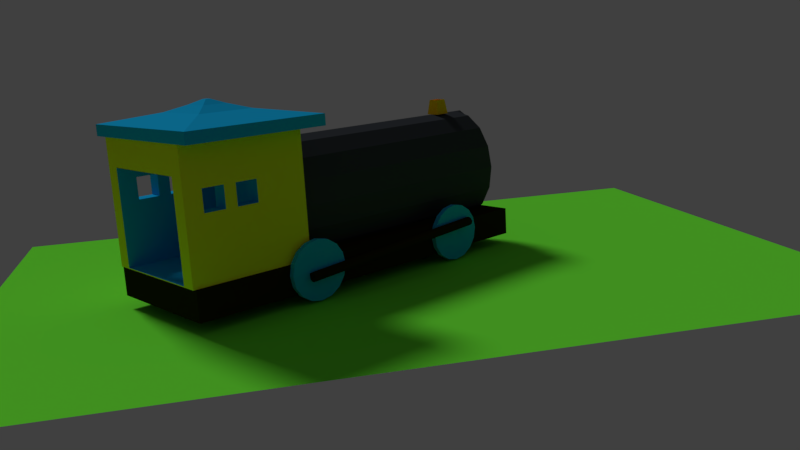 # Source: low_poly_train_model.blend  (saved by Blender 2.78.0; exported with 4.5.12 LTS)
import bpy
from mathutils import Matrix  # noqa: F401  (used for matrix-valued properties, if any)

bpy.ops.wm.read_factory_settings(use_empty=True)
scene = bpy.context.scene
scene.name = 'Scene'

# ---- collections
col_collection_1 = bpy.data.collections.new('Collection 1'); scene.collection.children.link(col_collection_1)

# ---- materials (node trees are filled in below, after node groups)
mat_material_001 = bpy.data.materials.new('Material.001')
mat_material_001.alpha_threshold = 0.0
mat_material_001.use_transparent_shadow = False
mat_material_001.diffuse_color = (0.1879, 1.0, 0.05064, 1.0)
mat_material_001.specular_color = (0.8941, 1.0, 0.9397)
mat_material_001.roughness = 0.5
mat_material_001.specular_intensity = 1.0
mat_material_003 = bpy.data.materials.new('Material.003')
mat_material_003.alpha_threshold = 0.0
mat_material_003.use_transparent_shadow = False
mat_material_003.diffuse_color = (1.0, 0.5776, 0.0003035, 1.0)
mat_material_003.roughness = 0.5
mat_material_008 = bpy.data.materials.new('Material.008')
mat_material_008.alpha_threshold = 0.0
mat_material_008.use_transparent_shadow = False
mat_material_008.diffuse_color = (0.02315, 0.01764, 0.0003035, 1.0)
mat_material_008.roughness = 0.5
mat_material_007 = bpy.data.materials.new('Material.007')
mat_material_007.alpha_threshold = 0.0
mat_material_007.use_transparent_shadow = False
mat_material_007.diffuse_color = (0.02315, 0.01764, 0.0003035, 1.0)
mat_material_007.roughness = 0.5
mat_material_009 = bpy.data.materials.new('Material.009')
mat_material_009.alpha_threshold = 0.0
mat_material_009.use_transparent_shadow = False
mat_material_009.diffuse_color = (0.01229, 0.4851, 0.9131, 1.0)
mat_material_009.roughness = 0.5
mat_material_010 = bpy.data.materials.new('Material.010')
mat_material_010.alpha_threshold = 0.0
mat_material_010.use_transparent_shadow = False
mat_material_010.diffuse_color = (0.01229, 0.4851, 0.9131, 1.0)
mat_material_010.roughness = 0.5
mat_material_011 = bpy.data.materials.new('Material.011')
mat_material_011.alpha_threshold = 0.0
mat_material_011.use_transparent_shadow = False
mat_material_011.diffuse_color = (0.01229, 0.4851, 0.9131, 1.0)
mat_material_011.roughness = 0.5
mat_material_012 = bpy.data.materials.new('Material.012')
mat_material_012.alpha_threshold = 0.0
mat_material_012.use_transparent_shadow = False
mat_material_012.diffuse_color = (0.01229, 0.4851, 0.9131, 1.0)
mat_material_012.roughness = 0.5
mat_material_004 = bpy.data.materials.new('Material.004')
mat_material_004.alpha_threshold = 0.0
mat_material_004.use_transparent_shadow = False
mat_material_004.diffuse_color = (0.01229, 0.4851, 0.9131, 1.0)
mat_material_004.roughness = 0.5
mat_material_002 = bpy.data.materials.new('Material.002')
mat_material_002.alpha_threshold = 0.0
mat_material_002.use_transparent_shadow = False
mat_material_002.diffuse_color = (0.04817, 0.05448, 0.06301, 1.0)
mat_material_002.specular_color = (0.8412, 0.8412, 0.8412)
mat_material_002.roughness = 0.5
mat_material = bpy.data.materials.new('Material')
mat_material.alpha_threshold = 0.0
mat_material.use_transparent_shadow = False
mat_material.diffuse_color = (0.02315, 0.01764, 0.0003035, 1.0)
mat_material.roughness = 0.5
mat_material.line_color = (0.0, 0.0, 0.0, 1.0)
mat_material_005 = bpy.data.materials.new('Material.005')
mat_material_005.alpha_threshold = 0.0
mat_material_005.use_transparent_shadow = False
mat_material_005.diffuse_color = (1.0, 0.9306, 0.01942, 1.0)
mat_material_005.specular_color = (1.0, 0.9576, 0.9893)
mat_material_005.roughness = 0.5
mat_material_006 = bpy.data.materials.new('Material.006')
mat_material_006.alpha_threshold = 0.0
mat_material_006.use_transparent_shadow = False
mat_material_006.diffuse_color = (0.01229, 0.4851, 0.9131, 1.0)
mat_material_006.roughness = 0.5

# ---- material node trees

# ---- world
world_world = bpy.data.worlds.new('World'); scene.world = world_world
world_world.color = (0.05088, 0.05088, 0.05088)
world_world.use_sun_shadow = False
world_world.sun_shadow_jitter_overblur = 0.0
world_world.cycles.sampling_method = 'MANUAL'

# ---- cameras
cam_camera = bpy.data.cameras.new('Camera')
cam_camera.clip_end = 100.0
cam_camera.lens = 35.0
cam_camera.sensor_width = 32.0
cam_camera.sensor_height = 18.0
cam_camera.ortho_scale = 7.314
cam_camera.dof.focus_distance = 0.0
cam_camera.dof.aperture_fstop = 128.0

# ---- lights
light_sun = bpy.data.lights.new('Sun', 'SUN')
light_sun.transmission_factor = 0.0
light_sun.angle = 0.1993
light_sun.energy = 1.0
light_sun.shadow_buffer_clip_start = 0.5
light_sun.shadow_soft_size = 0.1
light_sun.shadow_cascade_max_distance = 1000.0

# ---- meshes
me_plane = bpy.data.meshes.new('Plane')
me_plane.from_pydata([(-1.0, -1.0, 0.0), (1.0, -1.0, 0.0), (-1.0, 1.0, 0.0), (1.0, 1.0, 0.0)], [], [(0, 1, 3, 2)])
me_plane.materials.append(mat_material_001)
me_plane.use_remesh_preserve_volume = False
me_plane.use_remesh_preserve_attributes = False
me_plane.use_mirror_vertex_groups = False
me_plane.update()
me_cube_005 = bpy.data.meshes.new('Cube.005')
me_cube_005.from_pydata([(-1.0, -1.0, -1.0), (-0.736, -0.736, 1.0), (-1.0, 1.0, -1.0), (-0.736, 0.736, 1.0), (1.0, -1.0, -1.0), (0.736, -0.736, 1.0), (1.0, 1.0, -1.0), (0.736, 0.736, 1.0), (-0.736, -0.736, -0.0522), (-0.736, 0.736, -0.0522), (0.736, 0.736, -0.0522), (0.736, -0.736, -0.0522)], [], [(0, 1, 3, 2), (2, 3, 7, 6), (6, 7, 5, 4), (4, 5, 1, 0), (2, 6, 4, 0), (7, 3, 9, 10), (10, 9, 8, 11), (5, 7, 10, 11), (3, 1, 8, 9), (1, 5, 11, 8)])
me_cube_005.materials.append(mat_material_003)
me_cube_005.use_remesh_preserve_volume = False
me_cube_005.use_remesh_preserve_attributes = False
me_cube_005.use_mirror_vertex_groups = False
me_cube_005.update()
me_cylinder_006 = bpy.data.meshes.new('Cylinder.006')
me_cylinder_006.from_pydata([(0.0, 0.0, -1.0), (0.0, 0.0, 1.0), (0.0, 1.0, -1.0), (0.0, 1.0, 1.0), (0.3827, 0.9239, -1.0), (0.3827, 0.9239, 1.0), (0.7071, 0.7071, -1.0), (0.7071, 0.7071, 1.0), (0.9239, 0.3827, -1.0), (0.9239, 0.3827, 1.0), (1.0, -4.371e-08, -1.0), (1.0, -4.371e-08, 1.0), (0.9239, -0.3827, -1.0), (0.9239, -0.3827, 1.0), (0.7071, -0.7071, -1.0), (0.7071, -0.7071, 1.0), (0.3827, -0.9239, -1.0), (0.3827, -0.9239, 1.0), (1.51e-07, -1.0, -1.0), (1.51e-07, -1.0, 1.0), (-0.3827, -0.9239, -1.0), (-0.3827, -0.9239, 1.0), (-0.7071, -0.7071, -1.0), (-0.7071, -0.7071, 1.0), (-0.9239, -0.3827, -1.0), (-0.9239, -0.3827, 1.0), (-1.0, 1.192e-08, -1.0), (-1.0, 1.192e-08, 1.0), (-0.9239, 0.3827, -1.0), (-0.9239, 0.3827, 1.0), (-0.7071, 0.7071, -1.0), (-0.7071, 0.7071, 1.0), (-0.3827, 0.9239, -1.0), (-0.3827, 0.9239, 1.0)], [], [(0, 2, 4), (1, 5, 3), (2, 3, 5, 4), (0, 4, 6), (1, 7, 5), (4, 5, 7, 6), (0, 6, 8), (1, 9, 7), (6, 7, 9, 8), (0, 8, 10), (1, 11, 9), (8, 9, 11, 10), (0, 10, 12), (1, 13, 11), (10, 11, 13, 12), (0, 12, 14), (1, 15, 13), (12, 13, 15, 14), (0, 14, 16), (1, 17, 15), (14, 15, 17, 16), (0, 16, 18), (1, 19, 17), (16, 17, 19, 18), (0, 18, 20), (1, 21, 19), (18, 19, 21, 20), (0, 20, 22), (1, 23, 21), (20, 21, 23, 22), (0, 22, 24), (1, 25, 23), (22, 23, 25, 24), (0, 24, 26), (1, 27, 25), (24, 25, 27, 26), (0, 26, 28), (1, 29, 27), (26, 27, 29, 28), (0, 28, 30), (1, 31, 29), (28, 29, 31, 30), (0, 30, 32), (1, 33, 31), (30, 31, 33, 32), (0, 32, 2), (1, 3, 33), (32, 33, 3, 2)])
me_cylinder_006.materials.append(mat_material_008)
me_cylinder_006.use_remesh_preserve_volume = False
me_cylinder_006.use_remesh_preserve_attributes = False
me_cylinder_006.use_mirror_vertex_groups = False
me_cylinder_006.update()
me_cylinder_005 = bpy.data.meshes.new('Cylinder.005')
me_cylinder_005.from_pydata([(0.0, 0.0, -1.0), (0.0, 0.0, 1.0), (0.0, 1.0, -1.0), (0.0, 1.0, 1.0), (0.3827, 0.9239, -1.0), (0.3827, 0.9239, 1.0), (0.7071, 0.7071, -1.0), (0.7071, 0.7071, 1.0), (0.9239, 0.3827, -1.0), (0.9239, 0.3827, 1.0), (1.0, -4.371e-08, -1.0), (1.0, -4.371e-08, 1.0), (0.9239, -0.3827, -1.0), (0.9239, -0.3827, 1.0), (0.7071, -0.7071, -1.0), (0.7071, -0.7071, 1.0), (0.3827, -0.9239, -1.0), (0.3827, -0.9239, 1.0), (1.51e-07, -1.0, -1.0), (1.51e-07, -1.0, 1.0), (-0.3827, -0.9239, -1.0), (-0.3827, -0.9239, 1.0), (-0.7071, -0.7071, -1.0), (-0.7071, -0.7071, 1.0), (-0.9239, -0.3827, -1.0), (-0.9239, -0.3827, 1.0), (-1.0, 1.192e-08, -1.0), (-1.0, 1.192e-08, 1.0), (-0.9239, 0.3827, -1.0), (-0.9239, 0.3827, 1.0), (-0.7071, 0.7071, -1.0), (-0.7071, 0.7071, 1.0), (-0.3827, 0.9239, -1.0), (-0.3827, 0.9239, 1.0)], [], [(0, 2, 4), (1, 5, 3), (2, 3, 5, 4), (0, 4, 6), (1, 7, 5), (4, 5, 7, 6), (0, 6, 8), (1, 9, 7), (6, 7, 9, 8), (0, 8, 10), (1, 11, 9), (8, 9, 11, 10), (0, 10, 12), (1, 13, 11), (10, 11, 13, 12), (0, 12, 14), (1, 15, 13), (12, 13, 15, 14), (0, 14, 16), (1, 17, 15), (14, 15, 17, 16), (0, 16, 18), (1, 19, 17), (16, 17, 19, 18), (0, 18, 20), (1, 21, 19), (18, 19, 21, 20), (0, 20, 22), (1, 23, 21), (20, 21, 23, 22), (0, 22, 24), (1, 25, 23), (22, 23, 25, 24), (0, 24, 26), (1, 27, 25), (24, 25, 27, 26), (0, 26, 28), (1, 29, 27), (26, 27, 29, 28), (0, 28, 30), (1, 31, 29), (28, 29, 31, 30), (0, 30, 32), (1, 33, 31), (30, 31, 33, 32), (0, 32, 2), (1, 3, 33), (32, 33, 3, 2)])
me_cylinder_005.materials.append(mat_material_007)
me_cylinder_005.use_remesh_preserve_volume = False
me_cylinder_005.use_remesh_preserve_attributes = False
me_cylinder_005.use_mirror_vertex_groups = False
me_cylinder_005.update()
me_cylinder_004 = bpy.data.meshes.new('Cylinder.004')
me_cylinder_004.from_pydata([(0.0, 0.0, -1.0), (0.0, 0.0, 1.0), (0.0, 1.0, -1.0), (0.0, 1.0, 1.0), (0.3827, 0.9239, -1.0), (0.3827, 0.9239, 1.0), (0.7071, 0.7071, -1.0), (0.7071, 0.7071, 1.0), (0.9239, 0.3827, -1.0), (0.9239, 0.3827, 1.0), (1.0, -4.371e-08, -1.0), (1.0, -4.371e-08, 1.0), (0.9239, -0.3827, -1.0), (0.9239, -0.3827, 1.0), (0.7071, -0.7071, -1.0), (0.7071, -0.7071, 1.0), (0.3827, -0.9239, -1.0), (0.3827, -0.9239, 1.0), (1.51e-07, -1.0, -1.0), (1.51e-07, -1.0, 1.0), (-0.3827, -0.9239, -1.0), (-0.3827, -0.9239, 1.0), (-0.7071, -0.7071, -1.0), (-0.7071, -0.7071, 1.0), (-0.9239, -0.3827, -1.0), (-0.9239, -0.3827, 1.0), (-1.0, 1.192e-08, -1.0), (-1.0, 1.192e-08, 1.0), (-0.9239, 0.3827, -1.0), (-0.9239, 0.3827, 1.0), (-0.7071, 0.7071, -1.0), (-0.7071, 0.7071, 1.0), (-0.3827, 0.9239, -1.0), (-0.3827, 0.9239, 1.0)], [], [(0, 2, 4), (1, 5, 3), (2, 3, 5, 4), (0, 4, 6), (1, 7, 5), (4, 5, 7, 6), (0, 6, 8), (1, 9, 7), (6, 7, 9, 8), (0, 8, 10), (1, 11, 9), (8, 9, 11, 10), (0, 10, 12), (1, 13, 11), (10, 11, 13, 12), (0, 12, 14), (1, 15, 13), (12, 13, 15, 14), (0, 14, 16), (1, 17, 15), (14, 15, 17, 16), (0, 16, 18), (1, 19, 17), (16, 17, 19, 18), (0, 18, 20), (1, 21, 19), (18, 19, 21, 20), (0, 20, 22), (1, 23, 21), (20, 21, 23, 22), (0, 22, 24), (1, 25, 23), (22, 23, 25, 24), (0, 24, 26), (1, 27, 25), (24, 25, 27, 26), (0, 26, 28), (1, 29, 27), (26, 27, 29, 28), (0, 28, 30), (1, 31, 29), (28, 29, 31, 30), (0, 30, 32), (1, 33, 31), (30, 31, 33, 32), (0, 32, 2), (1, 3, 33), (32, 33, 3, 2)])
me_cylinder_004.materials.append(mat_material_009)
me_cylinder_004.use_remesh_preserve_volume = False
me_cylinder_004.use_remesh_preserve_attributes = False
me_cylinder_004.use_mirror_vertex_groups = False
me_cylinder_004.update()
me_cylinder_003 = bpy.data.meshes.new('Cylinder.003')
me_cylinder_003.from_pydata([(0.0, 0.0, -1.0), (0.0, 0.0, 1.0), (0.0, 1.0, -1.0), (0.0, 1.0, 1.0), (0.3827, 0.9239, -1.0), (0.3827, 0.9239, 1.0), (0.7071, 0.7071, -1.0), (0.7071, 0.7071, 1.0), (0.9239, 0.3827, -1.0), (0.9239, 0.3827, 1.0), (1.0, -4.371e-08, -1.0), (1.0, -4.371e-08, 1.0), (0.9239, -0.3827, -1.0), (0.9239, -0.3827, 1.0), (0.7071, -0.7071, -1.0), (0.7071, -0.7071, 1.0), (0.3827, -0.9239, -1.0), (0.3827, -0.9239, 1.0), (1.51e-07, -1.0, -1.0), (1.51e-07, -1.0, 1.0), (-0.3827, -0.9239, -1.0), (-0.3827, -0.9239, 1.0), (-0.7071, -0.7071, -1.0), (-0.7071, -0.7071, 1.0), (-0.9239, -0.3827, -1.0), (-0.9239, -0.3827, 1.0), (-1.0, 1.192e-08, -1.0), (-1.0, 1.192e-08, 1.0), (-0.9239, 0.3827, -1.0), (-0.9239, 0.3827, 1.0), (-0.7071, 0.7071, -1.0), (-0.7071, 0.7071, 1.0), (-0.3827, 0.9239, -1.0), (-0.3827, 0.9239, 1.0)], [], [(0, 2, 4), (1, 5, 3), (2, 3, 5, 4), (0, 4, 6), (1, 7, 5), (4, 5, 7, 6), (0, 6, 8), (1, 9, 7), (6, 7, 9, 8), (0, 8, 10), (1, 11, 9), (8, 9, 11, 10), (0, 10, 12), (1, 13, 11), (10, 11, 13, 12), (0, 12, 14), (1, 15, 13), (12, 13, 15, 14), (0, 14, 16), (1, 17, 15), (14, 15, 17, 16), (0, 16, 18), (1, 19, 17), (16, 17, 19, 18), (0, 18, 20), (1, 21, 19), (18, 19, 21, 20), (0, 20, 22), (1, 23, 21), (20, 21, 23, 22), (0, 22, 24), (1, 25, 23), (22, 23, 25, 24), (0, 24, 26), (1, 27, 25), (24, 25, 27, 26), (0, 26, 28), (1, 29, 27), (26, 27, 29, 28), (0, 28, 30), (1, 31, 29), (28, 29, 31, 30), (0, 30, 32), (1, 33, 31), (30, 31, 33, 32), (0, 32, 2), (1, 3, 33), (32, 33, 3, 2)])
me_cylinder_003.materials.append(mat_material_010)
me_cylinder_003.use_remesh_preserve_volume = False
me_cylinder_003.use_remesh_preserve_attributes = False
me_cylinder_003.use_mirror_vertex_groups = False
me_cylinder_003.update()
me_cylinder_002 = bpy.data.meshes.new('Cylinder.002')
me_cylinder_002.from_pydata([(0.0, 0.0, -1.0), (0.0, 0.0, 1.0), (0.0, 1.0, -1.0), (0.0, 1.0, 1.0), (0.3827, 0.9239, -1.0), (0.3827, 0.9239, 1.0), (0.7071, 0.7071, -1.0), (0.7071, 0.7071, 1.0), (0.9239, 0.3827, -1.0), (0.9239, 0.3827, 1.0), (1.0, -4.371e-08, -1.0), (1.0, -4.371e-08, 1.0), (0.9239, -0.3827, -1.0), (0.9239, -0.3827, 1.0), (0.7071, -0.7071, -1.0), (0.7071, -0.7071, 1.0), (0.3827, -0.9239, -1.0), (0.3827, -0.9239, 1.0), (1.51e-07, -1.0, -1.0), (1.51e-07, -1.0, 1.0), (-0.3827, -0.9239, -1.0), (-0.3827, -0.9239, 1.0), (-0.7071, -0.7071, -1.0), (-0.7071, -0.7071, 1.0), (-0.9239, -0.3827, -1.0), (-0.9239, -0.3827, 1.0), (-1.0, 1.192e-08, -1.0), (-1.0, 1.192e-08, 1.0), (-0.9239, 0.3827, -1.0), (-0.9239, 0.3827, 1.0), (-0.7071, 0.7071, -1.0), (-0.7071, 0.7071, 1.0), (-0.3827, 0.9239, -1.0), (-0.3827, 0.9239, 1.0)], [], [(0, 2, 4), (1, 5, 3), (2, 3, 5, 4), (0, 4, 6), (1, 7, 5), (4, 5, 7, 6), (0, 6, 8), (1, 9, 7), (6, 7, 9, 8), (0, 8, 10), (1, 11, 9), (8, 9, 11, 10), (0, 10, 12), (1, 13, 11), (10, 11, 13, 12), (0, 12, 14), (1, 15, 13), (12, 13, 15, 14), (0, 14, 16), (1, 17, 15), (14, 15, 17, 16), (0, 16, 18), (1, 19, 17), (16, 17, 19, 18), (0, 18, 20), (1, 21, 19), (18, 19, 21, 20), (0, 20, 22), (1, 23, 21), (20, 21, 23, 22), (0, 22, 24), (1, 25, 23), (22, 23, 25, 24), (0, 24, 26), (1, 27, 25), (24, 25, 27, 26), (0, 26, 28), (1, 29, 27), (26, 27, 29, 28), (0, 28, 30), (1, 31, 29), (28, 29, 31, 30), (0, 30, 32), (1, 33, 31), (30, 31, 33, 32), (0, 32, 2), (1, 3, 33), (32, 33, 3, 2)])
me_cylinder_002.materials.append(mat_material_011)
me_cylinder_002.use_remesh_preserve_volume = False
me_cylinder_002.use_remesh_preserve_attributes = False
me_cylinder_002.use_mirror_vertex_groups = False
me_cylinder_002.update()
me_cylinder_001 = bpy.data.meshes.new('Cylinder.001')
me_cylinder_001.from_pydata([(0.0, 0.0, -1.0), (0.0, 0.0, 1.0), (0.0, 1.0, -1.0), (0.0, 1.0, 1.0), (0.3827, 0.9239, -1.0), (0.3827, 0.9239, 1.0), (0.7071, 0.7071, -1.0), (0.7071, 0.7071, 1.0), (0.9239, 0.3827, -1.0), (0.9239, 0.3827, 1.0), (1.0, -4.371e-08, -1.0), (1.0, -4.371e-08, 1.0), (0.9239, -0.3827, -1.0), (0.9239, -0.3827, 1.0), (0.7071, -0.7071, -1.0), (0.7071, -0.7071, 1.0), (0.3827, -0.9239, -1.0), (0.3827, -0.9239, 1.0), (1.51e-07, -1.0, -1.0), (1.51e-07, -1.0, 1.0), (-0.3827, -0.9239, -1.0), (-0.3827, -0.9239, 1.0), (-0.7071, -0.7071, -1.0), (-0.7071, -0.7071, 1.0), (-0.9239, -0.3827, -1.0), (-0.9239, -0.3827, 1.0), (-1.0, 1.192e-08, -1.0), (-1.0, 1.192e-08, 1.0), (-0.9239, 0.3827, -1.0), (-0.9239, 0.3827, 1.0), (-0.7071, 0.7071, -1.0), (-0.7071, 0.7071, 1.0), (-0.3827, 0.9239, -1.0), (-0.3827, 0.9239, 1.0)], [], [(0, 2, 4), (1, 5, 3), (2, 3, 5, 4), (0, 4, 6), (1, 7, 5), (4, 5, 7, 6), (0, 6, 8), (1, 9, 7), (6, 7, 9, 8), (0, 8, 10), (1, 11, 9), (8, 9, 11, 10), (0, 10, 12), (1, 13, 11), (10, 11, 13, 12), (0, 12, 14), (1, 15, 13), (12, 13, 15, 14), (0, 14, 16), (1, 17, 15), (14, 15, 17, 16), (0, 16, 18), (1, 19, 17), (16, 17, 19, 18), (0, 18, 20), (1, 21, 19), (18, 19, 21, 20), (0, 20, 22), (1, 23, 21), (20, 21, 23, 22), (0, 22, 24), (1, 25, 23), (22, 23, 25, 24), (0, 24, 26), (1, 27, 25), (24, 25, 27, 26), (0, 26, 28), (1, 29, 27), (26, 27, 29, 28), (0, 28, 30), (1, 31, 29), (28, 29, 31, 30), (0, 30, 32), (1, 33, 31), (30, 31, 33, 32), (0, 32, 2), (1, 3, 33), (32, 33, 3, 2)])
me_cylinder_001.materials.append(mat_material_012)
me_cylinder_001.use_remesh_preserve_volume = False
me_cylinder_001.use_remesh_preserve_attributes = False
me_cylinder_001.use_mirror_vertex_groups = False
me_cylinder_001.update()
me_cube_004 = bpy.data.meshes.new('Cube.004')
me_cube_004.from_pydata([(-1.0, -1.0, -1.0), (-1.0, -1.0, 1.0), (-1.0, 1.0, -1.0), (-1.0, 1.0, 1.0), (1.0, -1.0, -1.0), (1.0, -1.0, 1.0), (1.0, 1.0, -1.0), (1.0, 1.0, 1.0), (-0.3918, -0.3918, 2.454), (-0.3918, 0.3918, 2.454), (0.3918, 0.3918, 2.454), (0.3918, -0.3918, 2.454), (-0.1707, -0.1707, 3.492), (-0.1707, 0.1707, 3.492), (0.1707, 0.1707, 3.492), (0.1707, -0.1707, 3.492), (-0.03204, -0.03204, 4.322), (-0.03204, 0.03204, 4.322), (0.03204, 0.03204, 4.322), (0.03204, -0.03204, 4.322)], [], [(0, 1, 3, 2), (2, 3, 7, 6), (6, 7, 5, 4), (4, 5, 1, 0), (2, 6, 4, 0), (5, 7, 10, 11), (9, 8, 12, 13), (3, 1, 8, 9), (1, 5, 11, 8), (7, 3, 9, 10), (12, 15, 19, 16), (8, 11, 15, 12), (10, 9, 13, 14), (11, 10, 14, 15), (18, 17, 16, 19), (14, 13, 17, 18), (15, 14, 18, 19), (13, 12, 16, 17)])
me_cube_004.materials.append(mat_material_004)
me_cube_004.use_remesh_preserve_volume = False
me_cube_004.use_remesh_preserve_attributes = False
me_cube_004.use_mirror_vertex_groups = False
me_cube_004.update()
me_cylinder = bpy.data.meshes.new('Cylinder')
me_cylinder.from_pydata([(0.1814, 0.9239, -1.025), (0.0, 0.0, 1.0), (0.0, 1.0, -1.0), (0.0, 1.0, 1.0), (0.3827, 0.9239, -1.0), (0.3827, 0.9239, 1.0), (0.7071, 0.7071, -1.0), (0.7071, 0.7071, 1.0), (0.9239, 0.3827, -1.0), (0.9239, 0.3827, 1.0), (1.0, -4.371e-08, -1.0), (1.0, -4.371e-08, 1.0), (0.9239, -0.3827, -1.0), (0.9239, -0.3827, 1.0), (0.7071, -0.7071, -1.0), (0.7071, -0.7071, 1.0), (0.3827, -0.9239, -1.0), (0.3827, -0.9239, 1.0), (1.51e-07, -1.0, -1.0), (1.51e-07, -1.0, 1.0), (-0.3827, -0.9239, -1.0), (-0.3827, -0.9239, 1.0), (-0.7071, -0.7071, -1.0), (-0.7071, -0.7071, 1.0), (-0.9239, -0.3827, -1.0), (-0.9239, -0.3827, 1.0), (-1.0, 1.192e-08, -1.0), (-1.0, 1.192e-08, 1.0), (-0.9239, 0.3827, -1.0), (-0.9239, 0.3827, 1.0), (-0.7071, 0.7071, -1.0), (-0.7071, 0.7071, 1.0), (-0.3827, 0.9239, -1.0), (-0.3827, 0.9239, 1.0), (0.1814, 0.9239, -1.0), (0.1564, 0.9239, -1.056), (1.844e-08, 1.0, -1.0), (0.3352, 0.7071, -1.0), (0.438, 0.3827, -1.0), (0.474, -4.371e-08, -1.0), (0.438, -0.3827, -1.0), (0.3352, -0.7071, -1.0), (0.1814, -0.9239, -1.0), (9.002e-08, -1.0, -1.0), (-0.1814, -0.9239, -1.0), (-0.3352, -0.7071, -1.0), (-0.438, -0.3827, -1.0), (-0.474, 1.192e-08, -1.0), (-0.438, 0.3827, -1.0), (-0.3352, 0.7071, -1.0), (-0.1814, 0.9239, -1.0), (0.05351, 0.3161, -1.144), (1.844e-08, 1.0, -1.025), (0.3352, 0.7071, -1.025), (0.438, 0.3827, -1.025), (0.474, -4.613e-08, -1.025), (0.438, -0.3827, -1.025), (0.3352, -0.7071, -1.025), (0.1814, -0.9239, -1.025), (9.002e-08, -1.0, -1.025), (-0.1814, -0.9239, -1.025), (-0.3352, -0.7071, -1.025), (-0.438, -0.3827, -1.025), (-0.474, 9.501e-09, -1.025), (-0.438, 0.3827, -1.025), (-0.3352, 0.7071, -1.025), (-0.1814, 0.9239, -1.025), (-0.05015, -0.2962, -1.144), (2.206e-08, 1.0, -1.056), (0.289, 0.7071, -1.056), (0.3776, 0.3827, -1.056), (0.4087, -4.91e-08, -1.056), (0.3776, -0.3827, -1.056), (0.289, -0.7071, -1.056), (0.1564, -0.9239, -1.056), (8.377e-08, -1.0, -1.056), (-0.1564, -0.9239, -1.056), (-0.289, -0.7071, -1.056), (-0.3776, -0.3827, -1.056), (-0.4087, 6.539e-09, -1.056), (-0.3776, 0.3827, -1.056), (-0.289, 0.7071, -1.056), (-0.1564, 0.9239, -1.056), (2.542e-08, 0.3421, -1.144), (0.09888, 0.2419, -1.144), (0.1292, 0.1309, -1.144), (0.1398, -1.735e-08, -1.144), (0.1292, -0.1309, -1.144), (0.09888, -0.2419, -1.144), (0.05351, -0.3161, -1.144), (4.654e-08, -0.3421, -1.144), (-0.05351, -0.3161, -1.144), (-0.09888, -0.2419, -1.144), (-0.1292, -0.1309, -1.144), (-0.1398, 1.688e-09, -1.144), (-0.1292, 0.1309, -1.144), (-0.09888, 0.2419, -1.144), (-0.05351, 0.3161, -1.144), (3.9e-08, 1.583e-08, -1.144), (3.9e-08, -0.3206, -1.144), (-0.09266, -0.2267, -1.144), (-0.1211, -0.1227, -1.144), (-0.131, 2.984e-08, -1.144), (-0.1211, 0.1227, -1.144), (-0.09266, 0.2267, -1.144), (-0.05015, 0.2962, -1.144), (1.921e-08, 0.3206, -1.144), (0.05015, 0.2962, -1.144), (0.09266, 0.2267, -1.144), (0.1211, 0.1227, -1.144), (0.131, 1.2e-08, -1.144), (0.1211, -0.1227, -1.144), (0.09266, -0.2267, -1.144), (0.05015, -0.2962, -1.144)], [], [(28, 30, 49, 48), (1, 5, 3), (2, 3, 5, 4), (22, 24, 46, 45), (1, 7, 5), (4, 5, 7, 6), (16, 18, 43, 42), (1, 9, 7), (6, 7, 9, 8), (2, 4, 34, 36), (1, 11, 9), (8, 9, 11, 10), (10, 12, 40, 39), (1, 13, 11), (10, 11, 13, 12), (4, 6, 37, 34), (1, 15, 13), (12, 13, 15, 14), (30, 32, 50, 49), (1, 17, 15), (14, 15, 17, 16), (24, 26, 47, 46), (1, 19, 17), (16, 17, 19, 18), (18, 20, 44, 43), (1, 21, 19), (18, 19, 21, 20), (12, 14, 41, 40), (1, 23, 21), (20, 21, 23, 22), (6, 8, 38, 37), (1, 25, 23), (22, 23, 25, 24), (26, 28, 48, 47), (1, 27, 25), (24, 25, 27, 26), (20, 22, 45, 44), (1, 29, 27), (26, 27, 29, 28), (14, 16, 42, 41), (1, 31, 29), (28, 29, 31, 30), (8, 10, 39, 38), (1, 33, 31), (30, 31, 33, 32), (32, 2, 36, 50), (1, 3, 33), (32, 33, 3, 2), (34, 37, 53, 0), (47, 48, 64, 63), (43, 44, 60, 59), (39, 40, 56, 55), (36, 34, 0, 52), (46, 47, 63, 62), (50, 36, 52, 66), (42, 43, 59, 58), (38, 39, 55, 54), (49, 50, 66, 65), (45, 46, 62, 61), (41, 42, 58, 57), (37, 38, 54, 53), (48, 49, 65, 64), (44, 45, 61, 60), (40, 41, 57, 56), (62, 63, 79, 78), (66, 52, 68, 82), (58, 59, 75, 74), (54, 55, 71, 70), (65, 66, 82, 81), (61, 62, 78, 77), (57, 58, 74, 73), (53, 54, 70, 69), (64, 65, 81, 80), (60, 61, 77, 76), (56, 57, 73, 72), (0, 53, 69, 35), (63, 64, 80, 79), (59, 60, 76, 75), (55, 56, 72, 71), (52, 0, 35, 68), (73, 74, 89, 88), (69, 70, 85, 84), (80, 81, 96, 95), (76, 77, 92, 91), (72, 73, 88, 87), (35, 69, 84, 51), (79, 80, 95, 94), (75, 76, 91, 90), (71, 72, 87, 86), (68, 35, 51, 83), (78, 79, 94, 93), (82, 68, 83, 97), (74, 75, 90, 89), (70, 71, 86, 85), (81, 82, 97, 96), (77, 78, 93, 92), (51, 84, 100, 67), (94, 95, 111, 110), (90, 91, 107, 106), (86, 87, 103, 102), (83, 51, 67, 99), (93, 94, 110, 109), (97, 83, 99, 113), (89, 90, 106, 105), (85, 86, 102, 101), (96, 97, 113, 112), (92, 93, 109, 108), (88, 89, 105, 104), (84, 85, 101, 100), (95, 96, 112, 111), (91, 92, 108, 107), (87, 88, 104, 103), (98, 99, 67), (98, 67, 100), (98, 100, 101), (98, 101, 102), (98, 102, 103), (98, 103, 104), (98, 104, 105), (98, 105, 106), (98, 106, 107), (98, 107, 108), (98, 108, 109), (98, 109, 110), (98, 110, 111), (98, 111, 112), (98, 112, 113), (98, 113, 99)])
me_cylinder.materials.append(mat_material_002)
me_cylinder.use_remesh_preserve_volume = False
me_cylinder.use_remesh_preserve_attributes = False
me_cylinder.use_mirror_vertex_groups = False
me_cylinder.update()
me_cube = bpy.data.meshes.new('Cube')
me_cube.from_pydata([(1.0, 1.0, -1.0), (1.0, -1.0, -1.0), (-1.0, -1.0, -1.0), (-1.0, 1.0, -1.0), (1.0, 1.0, 1.0), (1.0, -1.0, 1.0), (-1.0, -1.0, 1.0), (-1.0, 1.0, 1.0)], [], [(0, 1, 2, 3), (4, 7, 6, 5), (0, 4, 5, 1), (1, 5, 6, 2), (2, 6, 7, 3), (4, 0, 3, 7)])
me_cube.materials.append(mat_material)
me_cube.use_remesh_preserve_volume = False
me_cube.use_remesh_preserve_attributes = False
me_cube.use_mirror_vertex_groups = False
me_cube.update()
me_cube_001 = bpy.data.meshes.new('Cube.001')
me_cube_001.from_pydata([(-1.0, -1.0, -1.0), (-1.0, -1.0, 1.0), (-1.0, 1.0, -1.0), (-1.0, 1.0, 1.0), (1.0, -1.0, -1.0), (1.0, -1.0, 1.0), (1.0, 1.0, -1.0), (1.0, 1.0, 1.0), (-0.7694, -1.0, -0.9912), (-0.7694, -1.0, 0.5476), (0.7694, -1.0, 0.5476), (0.7694, -1.0, -0.9912), (-0.7694, -1.0, -0.985), (-0.7694, -1.0, 0.5537), (0.7694, -1.0, 0.5537), (0.7694, -1.0, -0.985), (-0.7694, 0.7204, -0.985), (-0.7694, 0.7204, 0.5537), (0.7694, 0.7204, 0.5537), (0.7694, 0.7204, -0.985), (1.0, -0.7072, 0.02065), (-1.0, -0.7072, 0.02065), (0.7694, -0.7072, 0.02065), (-0.7694, -0.7072, 0.02065), (1.0, -0.363, 0.02065), (-1.0, -0.363, 0.02065), (0.7694, -0.363, 0.02065), (-0.7694, -0.363, 0.02065), (1.0, -0.7072, 0.1013), (-1.0, -0.7072, 0.3163), (-1.0, -0.363, 0.3648), (1.0, -0.363, 0.3648), (0.7694, -0.363, 0.3648), (0.7694, -0.363, 0.2593), (-0.7694, -0.363, 0.3648), (1.0, -0.7072, 0.3648), (-1.0, -0.7072, 0.3648), (0.7694, -0.7072, 0.3648), (-0.7694, -0.7072, 0.3648), (-0.7694, -0.7072, 0.2918), (1.0, -0.1713, 0.01899), (-1.0, -0.1713, 0.01899), (0.7694, -0.1713, 0.01899), (-0.7694, -0.1713, 0.01899), (-1.0, 0.1728, 0.01899), (1.0, 0.1728, 0.01899), (0.7694, 0.1728, 0.01899), (-0.7694, 0.1728, 0.01899), (-1.0, -0.1713, 0.1584), (-0.7694, -0.1713, 0.115), (-1.0, 0.1728, 0.1728), (1.0, 0.1728, 0.3631), (-1.0, 0.1728, 0.3631), (0.7694, 0.1728, 0.3631), (-0.7694, 0.1728, 0.3631), (-0.7694, 0.1728, 0.2843), (1.0, 0.1728, 0.1728), (-1.0, -0.1713, 0.3631), (1.0, -0.1713, 0.3631), (0.7694, 0.0189, 0.3631), (0.7694, -0.1713, 0.3631), (-0.7694, -0.1713, 0.3631), (1.0, -0.1713, 0.1584), (0.7694, -0.1713, 0.3114)], [], [(0, 1, 29, 21, 25, 48, 41, 44, 50, 3, 2), (2, 3, 7, 6), (6, 7, 56, 45, 40, 62, 24, 20, 28, 5, 4), (1, 0, 8, 9), (2, 6, 4, 0), (7, 3, 1, 5), (8, 11, 15, 12), (0, 4, 11, 8), (5, 1, 9, 10), (4, 5, 10, 11), (14, 13, 17, 18), (9, 8, 12, 13), (10, 9, 13, 14), (11, 10, 14, 15), (19, 18, 17, 16), (15, 14, 37, 22, 26, 33, 63, 42, 46, 53, 59, 18, 19), (12, 15, 19, 16), (13, 39, 38, 34, 27, 49, 61, 54, 55, 17), (25, 27, 34, 30), (26, 24, 31, 32, 33), (5, 28, 35, 31, 7), (3, 30, 36, 29, 1), (21, 23, 27, 25), (22, 20, 24, 26), (35, 37, 32, 31), (38, 36, 30, 34), (20, 22, 37, 35, 28), (23, 21, 29, 36, 38, 39), (17, 55, 47, 43, 49, 27, 23, 39, 13, 12, 16), (18, 59, 60, 63, 33, 32, 37, 14), (44, 47, 55, 54, 52, 50), (46, 45, 56, 51, 53), (58, 60, 59, 53, 51), (61, 57, 52, 54), (3, 50, 52, 57, 48, 25, 30), (40, 42, 63, 60, 58, 62), (43, 41, 48, 57, 61, 49), (24, 62, 58, 51, 56, 7, 31), (41, 43, 47, 44), (42, 40, 45, 46)])
me_cube_001.polygons.foreach_set('material_index', [0, 0, 0, 0, 0, 0, 0, 0, 0, 0, 1, 0, 0, 0, 1, 1, 1, 1, 1, 1, 0, 0, 1, 1, 1, 1, 1, 1, 1, 1, 1, 1, 1, 1, 0, 1, 1, 0, 1, 1])
me_cube_001.materials.append(mat_material_005)
me_cube_001.materials.append(mat_material_006)
me_cube_001.use_remesh_preserve_volume = False
me_cube_001.use_remesh_preserve_attributes = False
me_cube_001.use_mirror_vertex_groups = False
me_cube_001.update()

# ---- objects
ob_sun = bpy.data.objects.new('Sun', light_sun)
ob_plane = bpy.data.objects.new('Plane', me_plane)
ob_cube_003 = bpy.data.objects.new('Cube.003', me_cube_005)
ob_cylinder_006 = bpy.data.objects.new('Cylinder.006', me_cylinder_006)
ob_cylinder_005 = bpy.data.objects.new('Cylinder.005', me_cylinder_005)
ob_cylinder_004 = bpy.data.objects.new('Cylinder.004', me_cylinder_004)
ob_cylinder_003 = bpy.data.objects.new('Cylinder.003', me_cylinder_003)
ob_cylinder_002 = bpy.data.objects.new('Cylinder.002', me_cylinder_002)
ob_cylinder_001 = bpy.data.objects.new('Cylinder.001', me_cylinder_001)
ob_cube_002 = bpy.data.objects.new('Cube.002', me_cube_004)
ob_cylinder = bpy.data.objects.new('Cylinder', me_cylinder)
ob_cube = bpy.data.objects.new('Cube', me_cube)
ob_cube_001 = bpy.data.objects.new('Cube.001', me_cube_001)
ob_camera = bpy.data.objects.new('Camera', cam_camera)

# ---- transforms, parenting, visibility, modifiers, constraints
ob_sun.location = (-12.69, -5.964, 13.09)
ob_sun.rotation_euler = (0.3642, -0.7246, -0.06804)
ob_sun.lineart.crease_threshold = 0.0
ob_plane.location = (-0.09988, 0.5431, 0.127)
ob_plane.scale = (4.708, 6.554, 1.0)
ob_plane.lineart.crease_threshold = 0.0
ob_cube_003.location = (-1.432, 1.928, 2.675)
ob_cube_003.rotation_euler = (0.0, -0.0, 0.5236)
ob_cube_003.scale = (0.1302, 0.1302, 0.1302)
ob_cube_003.lineart.crease_threshold = 0.0
ob_cylinder_006.location = (0.7842, 0.5464, 0.6779)
ob_cylinder_006.rotation_euler = (1.634, -0.0, 0.5236)
ob_cylinder_006.scale = (0.08179, 0.07434, 1.713)
ob_cylinder_006.lineart.crease_threshold = 0.0
ob_cylinder_005.location = (-1.43, -0.7319, 0.6779)
ob_cylinder_005.rotation_euler = (1.634, -0.0, 0.5236)
ob_cylinder_005.scale = (0.08179, 0.07434, 1.713)
ob_cylinder_005.lineart.crease_threshold = 0.0
ob_cylinder_004.location = (-0.02821, 1.736, 0.6281)
ob_cylinder_004.rotation_euler = (-0.5236, 1.571, 0.0)
ob_cylinder_004.scale = (0.4769, 0.4949, 0.04355)
ob_cylinder_004.lineart.crease_threshold = 0.0
ob_cylinder_003.location = (1.448, -0.8214, 0.6281)
ob_cylinder_003.rotation_euler = (-0.5236, 1.571, 0.0)
ob_cylinder_003.scale = (0.4769, 0.4949, 0.04355)
ob_cylinder_003.lineart.crease_threshold = 0.0
ob_cylinder_002.location = (-0.5613, -1.981, 0.6281)
ob_cylinder_002.rotation_euler = (-0.5236, 1.571, 0.0)
ob_cylinder_002.scale = (0.4769, 0.4949, 0.04355)
ob_cylinder_002.lineart.crease_threshold = 0.0
ob_cylinder_001.location = (-2.038, 0.5756, 0.6281)
ob_cylinder_001.rotation_euler = (-0.5236, 1.571, 0.0)
ob_cylinder_001.scale = (0.4769, 0.4949, 0.04355)
ob_cylinder_001.lineart.crease_threshold = 0.0
ob_cube_002.location = (0.9279, -2.202, 2.875)
ob_cube_002.rotation_euler = (0.0, -0.0, 0.5236)
ob_cube_002.scale = (1.318, 1.148, 0.089)
ob_cube_002.lineart.crease_threshold = 0.0
ob_cylinder.location = (-0.5962, 0.4499, 1.547)
ob_cylinder.rotation_euler = (1.571, -0.0, 0.5236)
ob_cylinder.scale = (0.8524, 1.0, 2.185)
ob_cylinder.lineart.crease_threshold = 0.0
ob_cube.location = (-0.144, -0.3729, 0.5468)
ob_cube.rotation_euler = (0.0, -0.0, 0.5236)
ob_cube.scale = (1.099, -3.215, 0.2342)
ob_cube.lock_rotations_4d = False
ob_cube.empty_display_type = 'ARROWS'
ob_cube.lineart.crease_threshold = 0.0
ob_cube_001.location = (0.9655, -2.32, 1.786)
ob_cube_001.rotation_euler = (0.0, -0.0, 0.5236)
ob_cube_001.scale = (1.077, 1.0, 1.0)
ob_cube_001.lineart.crease_threshold = 0.0
ob_camera.location = (14.19, -2.268, 4.047)
ob_camera.rotation_euler = (1.354, 0.05735, 1.346)
ob_camera.lock_rotations_4d = False
ob_camera.empty_display_type = 'ARROWS'
ob_camera.color = (0.0, 0.0, 0.0, 0.0)
ob_camera.display_type = 'WIRE'
ob_camera.lineart.crease_threshold = 0.0

# ---- collection membership
col_collection_1.objects.link(ob_sun)
col_collection_1.objects.link(ob_plane)
col_collection_1.objects.link(ob_cube_003)
col_collection_1.objects.link(ob_cylinder_006)
col_collection_1.objects.link(ob_cylinder_005)
col_collection_1.objects.link(ob_cylinder_004)
col_collection_1.objects.link(ob_cylinder_003)
col_collection_1.objects.link(ob_cylinder_002)
col_collection_1.objects.link(ob_cylinder_001)
col_collection_1.objects.link(ob_cube_002)
col_collection_1.objects.link(ob_cylinder)
col_collection_1.objects.link(ob_cube)
col_collection_1.objects.link(ob_cube_001)
col_collection_1.objects.link(ob_camera)

# ---- scene / render settings (as saved in the file)
scene.camera = ob_camera
scene.frame_start = 1; scene.frame_end = 250; scene.frame_set(1)
scene.render.engine = 'BLENDER_EEVEE_NEXT'
scene.render.resolution_percentage = 50
scene.render.dither_intensity = 0.0
scene.cycles.use_denoising = False
scene.cycles.samples = 128
scene.cycles.sampling_pattern = 'TABULATED_SOBOL'
scene.cycles.light_sampling_threshold = 0.0
scene.cycles.use_adaptive_sampling = False
scene.cycles.use_light_tree = False
scene.cycles.blur_glossy = 0.0
scene.cycles.sample_clamp_indirect = 0.0
scene.view_settings.view_transform = 'Standard'
bpy.context.view_layer.update()
